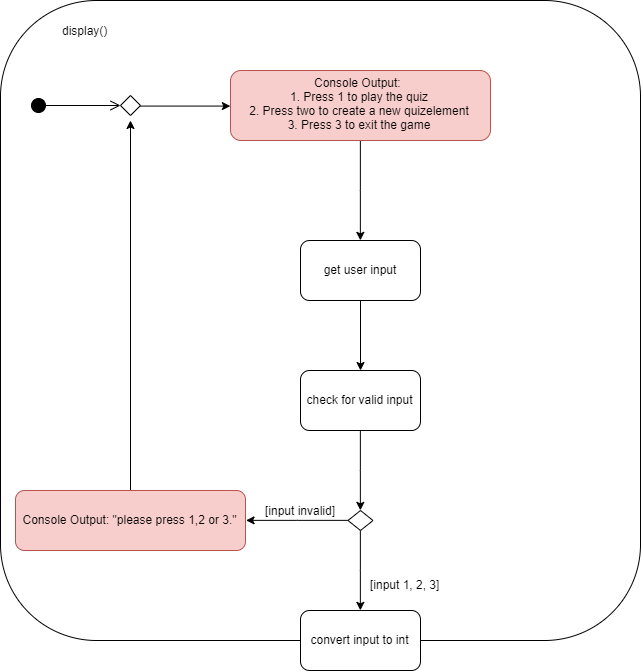

The diagram above was exported from draw.io. Its source (the exported page's mxGraphModel, read from the mxfile embedded in the PNG):
<mxGraphModel dx="1483" dy="713" grid="1" gridSize="10" guides="1" tooltips="1" connect="1" arrows="1" fold="1" page="1" pageScale="1" pageWidth="827" pageHeight="1169" math="0" shadow="0">
  <root>
    <mxCell id="0" />
    <mxCell id="1" parent="0" />
    <mxCell id="FT7N_p6SEAblAgNiPaud-25" value="" style="rounded=1;whiteSpace=wrap;html=1;" vertex="1" parent="1">
      <mxGeometry x="30" y="10" width="640" height="640" as="geometry" />
    </mxCell>
    <mxCell id="FT7N_p6SEAblAgNiPaud-1" value="display()" style="text;html=1;align=center;verticalAlign=middle;resizable=0;points=[];;autosize=1;" vertex="1" parent="1">
      <mxGeometry x="85" y="30" width="60" height="20" as="geometry" />
    </mxCell>
    <mxCell id="FT7N_p6SEAblAgNiPaud-13" style="edgeStyle=orthogonalEdgeStyle;rounded=0;orthogonalLoop=1;jettySize=auto;html=1;entryX=0.5;entryY=0;entryDx=0;entryDy=0;" edge="1" parent="1" source="FT7N_p6SEAblAgNiPaud-2" target="FT7N_p6SEAblAgNiPaud-6">
      <mxGeometry relative="1" as="geometry" />
    </mxCell>
    <mxCell id="FT7N_p6SEAblAgNiPaud-2" value="Console Output:&amp;nbsp;&lt;br&gt;1. Press 1 to play the quiz&lt;br&gt;2. Press two to create a new quizelement&lt;br&gt;3. Press 3 to exit the game" style="rounded=1;whiteSpace=wrap;html=1;fillColor=#f8cecc;strokeColor=#b85450;" vertex="1" parent="1">
      <mxGeometry x="260" y="80" width="260" height="70" as="geometry" />
    </mxCell>
    <mxCell id="FT7N_p6SEAblAgNiPaud-5" style="edgeStyle=orthogonalEdgeStyle;rounded=0;orthogonalLoop=1;jettySize=auto;html=1;exitX=1;exitY=0.5;exitDx=0;exitDy=0;entryX=0;entryY=0.5;entryDx=0;entryDy=0;" edge="1" parent="1" source="FT7N_p6SEAblAgNiPaud-3" target="FT7N_p6SEAblAgNiPaud-2">
      <mxGeometry relative="1" as="geometry" />
    </mxCell>
    <mxCell id="FT7N_p6SEAblAgNiPaud-3" value="" style="rhombus;whiteSpace=wrap;html=1;" vertex="1" parent="1">
      <mxGeometry x="150" y="105" width="20" height="20" as="geometry" />
    </mxCell>
    <mxCell id="FT7N_p6SEAblAgNiPaud-4" value="" style="html=1;verticalAlign=bottom;startArrow=circle;startFill=1;endArrow=open;startSize=6;endSize=8;entryX=0;entryY=0.5;entryDx=0;entryDy=0;" edge="1" parent="1" target="FT7N_p6SEAblAgNiPaud-3">
      <mxGeometry x="0.5" y="10" width="80" relative="1" as="geometry">
        <mxPoint x="60" y="115" as="sourcePoint" />
        <mxPoint x="150" y="120" as="targetPoint" />
        <mxPoint as="offset" />
      </mxGeometry>
    </mxCell>
    <mxCell id="FT7N_p6SEAblAgNiPaud-14" style="edgeStyle=orthogonalEdgeStyle;rounded=0;orthogonalLoop=1;jettySize=auto;html=1;" edge="1" parent="1" source="FT7N_p6SEAblAgNiPaud-6" target="FT7N_p6SEAblAgNiPaud-7">
      <mxGeometry relative="1" as="geometry" />
    </mxCell>
    <mxCell id="FT7N_p6SEAblAgNiPaud-6" value="get user input" style="rounded=1;whiteSpace=wrap;html=1;" vertex="1" parent="1">
      <mxGeometry x="330" y="250" width="120" height="60" as="geometry" />
    </mxCell>
    <mxCell id="FT7N_p6SEAblAgNiPaud-15" style="edgeStyle=orthogonalEdgeStyle;rounded=0;orthogonalLoop=1;jettySize=auto;html=1;entryX=0.5;entryY=0;entryDx=0;entryDy=0;" edge="1" parent="1" source="FT7N_p6SEAblAgNiPaud-7" target="FT7N_p6SEAblAgNiPaud-8">
      <mxGeometry relative="1" as="geometry" />
    </mxCell>
    <mxCell id="FT7N_p6SEAblAgNiPaud-7" value="check for valid input" style="rounded=1;whiteSpace=wrap;html=1;" vertex="1" parent="1">
      <mxGeometry x="330" y="380" width="120" height="60" as="geometry" />
    </mxCell>
    <mxCell id="FT7N_p6SEAblAgNiPaud-18" style="edgeStyle=orthogonalEdgeStyle;rounded=0;orthogonalLoop=1;jettySize=auto;html=1;entryX=0.5;entryY=0;entryDx=0;entryDy=0;" edge="1" parent="1" source="FT7N_p6SEAblAgNiPaud-8" target="FT7N_p6SEAblAgNiPaud-12">
      <mxGeometry relative="1" as="geometry" />
    </mxCell>
    <mxCell id="FT7N_p6SEAblAgNiPaud-20" style="edgeStyle=orthogonalEdgeStyle;rounded=0;orthogonalLoop=1;jettySize=auto;html=1;entryX=1;entryY=0.5;entryDx=0;entryDy=0;" edge="1" parent="1" source="FT7N_p6SEAblAgNiPaud-8" target="FT7N_p6SEAblAgNiPaud-10">
      <mxGeometry relative="1" as="geometry" />
    </mxCell>
    <mxCell id="FT7N_p6SEAblAgNiPaud-8" value="" style="rhombus;whiteSpace=wrap;html=1;" vertex="1" parent="1">
      <mxGeometry x="377.5" y="520" width="25" height="20" as="geometry" />
    </mxCell>
    <mxCell id="FT7N_p6SEAblAgNiPaud-21" style="edgeStyle=orthogonalEdgeStyle;rounded=0;orthogonalLoop=1;jettySize=auto;html=1;" edge="1" parent="1" source="FT7N_p6SEAblAgNiPaud-10">
      <mxGeometry relative="1" as="geometry">
        <mxPoint x="160" y="129.9999999999999" as="targetPoint" />
      </mxGeometry>
    </mxCell>
    <mxCell id="FT7N_p6SEAblAgNiPaud-10" value="&lt;span style=&quot;white-space: normal&quot;&gt;Console Output: &quot;please press 1,2 or 3.&quot;&lt;/span&gt;" style="rounded=1;whiteSpace=wrap;html=1;fillColor=#f8cecc;strokeColor=#b85450;" vertex="1" parent="1">
      <mxGeometry x="45" y="500" width="230" height="60" as="geometry" />
    </mxCell>
    <mxCell id="FT7N_p6SEAblAgNiPaud-12" value="convert input to int" style="rounded=1;whiteSpace=wrap;html=1;" vertex="1" parent="1">
      <mxGeometry x="330" y="620" width="120" height="60" as="geometry" />
    </mxCell>
    <mxCell id="FT7N_p6SEAblAgNiPaud-22" value="[input invalid]" style="text;html=1;align=center;verticalAlign=middle;resizable=0;points=[];;autosize=1;" vertex="1" parent="1">
      <mxGeometry x="285" y="510" width="90" height="20" as="geometry" />
    </mxCell>
    <mxCell id="FT7N_p6SEAblAgNiPaud-23" value="[input 1, 2, 3]" style="text;html=1;align=center;verticalAlign=middle;resizable=0;points=[];;autosize=1;" vertex="1" parent="1">
      <mxGeometry x="390" y="584" width="90" height="20" as="geometry" />
    </mxCell>
  </root>
</mxGraphModel>